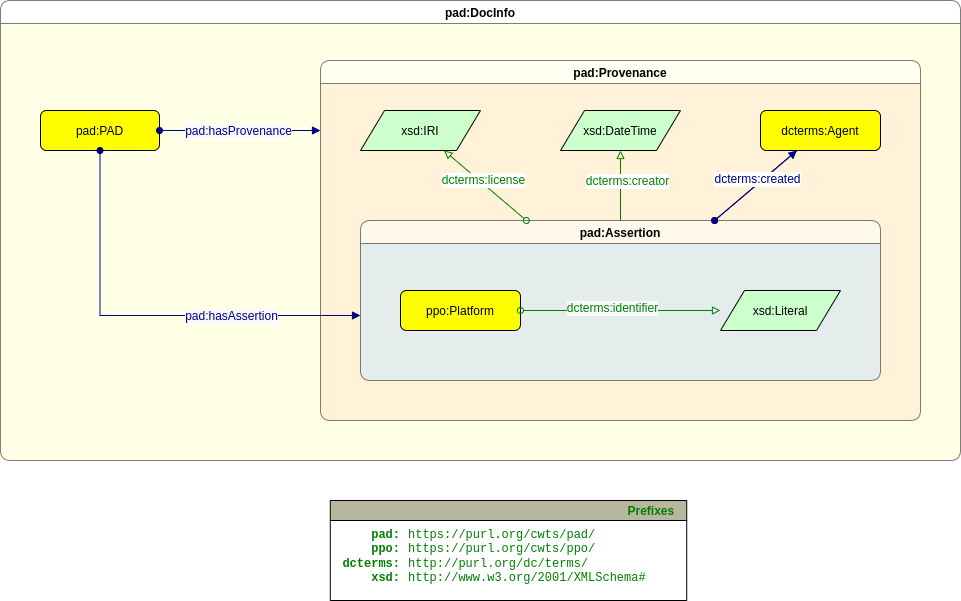

The diagram above was exported from draw.io. Its source (the exported page's mxGraphModel, read from the mxfile embedded in the PNG):
<mxGraphModel dx="2574" dy="898" grid="1" gridSize="10" guides="1" tooltips="1" connect="1" arrows="1" fold="1" page="0" pageScale="1" pageWidth="827" pageHeight="1169" math="0" shadow="0">
  <root>
    <mxCell id="0" />
    <mxCell id="1" parent="0" />
    <mxCell id="wiiBV4j6o2-u9heiSNuH-1" value="pad:DocInfo" style="swimlane;fontFamily=Helvetica;fontSize=12;rounded=1;gradientColor=none;swimlaneFillColor=#FFFFCC;opacity=50;" parent="1" vertex="1">
      <mxGeometry x="-440" y="20" width="960" height="460" as="geometry">
        <mxRectangle y="60" width="110" height="30" as="alternateBounds" />
      </mxGeometry>
    </mxCell>
    <mxCell id="wiiBV4j6o2-u9heiSNuH-2" value="pad:PAD" style="graphMlID=n4;shape=rect;rounded=1;arcsize=30;fillColor=#ffff00;strokeColor=#000000;strokeWidth=1.0;fontSize=12;fontFamily=Helvetica;horizontal=1;verticalAlign=middle;" parent="wiiBV4j6o2-u9heiSNuH-1" vertex="1">
      <mxGeometry x="40" y="110" width="119" height="40" as="geometry" />
    </mxCell>
    <mxCell id="wiiBV4j6o2-u9heiSNuH-3" value="" style="graphMlID=e0;rounded=0;endArrow=block;strokeColor=#000080;strokeWidth=1.0;startArrow=oval;startFill=1;endFill=1;fontSize=12;fontFamily=Helvetica;horizontal=1;verticalAlign=middle;edgeStyle=orthogonalEdgeStyle;" parent="wiiBV4j6o2-u9heiSNuH-1" source="wiiBV4j6o2-u9heiSNuH-2" target="wiiBV4j6o2-u9heiSNuH-5" edge="1">
      <mxGeometry relative="1" as="geometry">
        <mxPoint x="409" y="490" as="sourcePoint" />
        <mxPoint x="280" y="97" as="targetPoint" />
        <Array as="points">
          <mxPoint x="260" y="130" />
          <mxPoint x="260" y="130" />
        </Array>
      </mxGeometry>
    </mxCell>
    <mxCell id="wiiBV4j6o2-u9heiSNuH-4" value="&lt;span style=&quot;color: rgb(0, 0, 128); font-size: 12px; background-color: rgb(248, 249, 250);&quot;&gt;pad:hasProvenance&lt;/span&gt;" style="text;html=1;align=center;verticalAlign=middle;resizable=0;points=[];labelBackgroundColor=#ffffff;fontSize=12;fontFamily=Helvetica;horizontal=1;" parent="wiiBV4j6o2-u9heiSNuH-3" vertex="1" connectable="0">
      <mxGeometry x="-0.0174" y="2" relative="1" as="geometry">
        <mxPoint x="-1" y="2" as="offset" />
      </mxGeometry>
    </mxCell>
    <mxCell id="wiiBV4j6o2-u9heiSNuH-5" value="pad:Provenance" style="swimlane;fontFamily=Helvetica;fontSize=12;rounded=1;gradientColor=none;swimlaneFillColor=#FFE6CC;opacity=50;" parent="wiiBV4j6o2-u9heiSNuH-1" vertex="1">
      <mxGeometry x="320" y="60" width="600" height="360" as="geometry">
        <mxRectangle y="60" width="110" height="30" as="alternateBounds" />
      </mxGeometry>
    </mxCell>
    <mxCell id="wiiBV4j6o2-u9heiSNuH-6" value="xsd:DateTime" style="graphMlID=n6;shape=parallelogram;fillColor=#ccffcc;strokeColor=#000000;strokeWidth=1.0;fontSize=12;fontFamily=Helvetica;horizontal=1;verticalAlign=middle;" parent="wiiBV4j6o2-u9heiSNuH-5" vertex="1">
      <mxGeometry x="240" y="50" width="120" height="40" as="geometry" />
    </mxCell>
    <mxCell id="wiiBV4j6o2-u9heiSNuH-7" value="xsd:IRI" style="graphMlID=n6;shape=parallelogram;fillColor=#ccffcc;strokeColor=#000000;strokeWidth=1.0;fontSize=12;fontFamily=Helvetica;horizontal=1;verticalAlign=middle;" parent="wiiBV4j6o2-u9heiSNuH-5" vertex="1">
      <mxGeometry x="40" y="50" width="120" height="40" as="geometry" />
    </mxCell>
    <mxCell id="wiiBV4j6o2-u9heiSNuH-8" value="pad:Assertion" style="swimlane;fontFamily=Helvetica;fontSize=12;rounded=1;gradientColor=none;swimlaneFillColor=#CCE5FF;opacity=50;" parent="wiiBV4j6o2-u9heiSNuH-5" vertex="1">
      <mxGeometry x="40" y="160" width="520" height="160" as="geometry">
        <mxRectangle x="80" y="180" width="110" height="30" as="alternateBounds" />
      </mxGeometry>
    </mxCell>
    <mxCell id="wiiBV4j6o2-u9heiSNuH-9" value="ppo:Platform" style="graphMlID=n4;shape=rect;rounded=1;arcsize=30;fillColor=#ffff00;strokeColor=#000000;strokeWidth=1.0;fontFamily=Helvetica;fontSize=12;" parent="wiiBV4j6o2-u9heiSNuH-8" vertex="1">
      <mxGeometry x="40" y="70" width="120" height="40" as="geometry" />
    </mxCell>
    <mxCell id="wiiBV4j6o2-u9heiSNuH-10" value="xsd:Literal" style="graphMlID=n6;shape=parallelogram;fillColor=#ccffcc;strokeColor=#000000;strokeWidth=1.0;fontFamily=Helvetica;fontSize=12;" parent="wiiBV4j6o2-u9heiSNuH-8" vertex="1">
      <mxGeometry x="360" y="70" width="120" height="40" as="geometry" />
    </mxCell>
    <mxCell id="wiiBV4j6o2-u9heiSNuH-11" value="" style="graphMlID=e2;rounded=0;endArrow=block;strokeColor=#008000;strokeWidth=1.0;startArrow=oval;startFill=0;endFill=0;fontFamily=Helvetica;fontSize=12;fontColor=#97D077;" parent="wiiBV4j6o2-u9heiSNuH-8" source="wiiBV4j6o2-u9heiSNuH-9" target="wiiBV4j6o2-u9heiSNuH-10" edge="1">
      <mxGeometry relative="1" as="geometry">
        <mxPoint x="210" y="330" as="sourcePoint" />
        <mxPoint x="486.8107910156248" y="330.18034262995354" as="targetPoint" />
      </mxGeometry>
    </mxCell>
    <mxCell id="wiiBV4j6o2-u9heiSNuH-12" value="&lt;span style=&quot;color: rgb(0, 128, 0); font-size: 12px; background-color: rgb(248, 249, 250);&quot;&gt;dcterms:identifier&lt;/span&gt;" style="text;html=1;align=center;verticalAlign=middle;resizable=0;points=[];labelBackgroundColor=#ffffff;fontFamily=Helvetica;fontSize=12;fontColor=#97D077;" parent="wiiBV4j6o2-u9heiSNuH-11" vertex="1" connectable="0">
      <mxGeometry x="-0.0896" y="3" relative="1" as="geometry">
        <mxPoint as="offset" />
      </mxGeometry>
    </mxCell>
    <mxCell id="wiiBV4j6o2-u9heiSNuH-13" value="" style="graphMlID=e2;rounded=0;endArrow=block;strokeColor=#008000;strokeWidth=1.0;startArrow=oval;startFill=0;endFill=0;fontFamily=Helvetica;fontSize=12;" parent="wiiBV4j6o2-u9heiSNuH-5" source="wiiBV4j6o2-u9heiSNuH-8" target="wiiBV4j6o2-u9heiSNuH-7" edge="1">
      <mxGeometry relative="1" as="geometry">
        <mxPoint x="280" y="380" as="sourcePoint" />
        <mxPoint x="697.8107910156248" y="110.18034262995354" as="targetPoint" />
      </mxGeometry>
    </mxCell>
    <mxCell id="wiiBV4j6o2-u9heiSNuH-14" value="&lt;font color=&quot;#008000&quot; style=&quot;font-size: 12px;&quot;&gt;&lt;span style=&quot;font-size: 12px;&quot;&gt;dcterms:license&lt;/span&gt;&lt;/font&gt;" style="text;html=1;align=center;verticalAlign=middle;resizable=0;points=[];labelBackgroundColor=default;fontFamily=Helvetica;fontSize=12;" parent="wiiBV4j6o2-u9heiSNuH-13" vertex="1" connectable="0">
      <mxGeometry x="-0.0896" y="3" relative="1" as="geometry">
        <mxPoint x="-4" y="-11" as="offset" />
      </mxGeometry>
    </mxCell>
    <mxCell id="wiiBV4j6o2-u9heiSNuH-15" value="" style="graphMlID=e2;rounded=0;endArrow=block;strokeColor=#008000;strokeWidth=1.0;startArrow=none;startFill=0;endFill=0;fontFamily=Helvetica;fontSize=12;" parent="wiiBV4j6o2-u9heiSNuH-5" source="wiiBV4j6o2-u9heiSNuH-8" target="wiiBV4j6o2-u9heiSNuH-6" edge="1">
      <mxGeometry relative="1" as="geometry">
        <mxPoint x="240" y="310" as="sourcePoint" />
        <mxPoint x="516.8107910156248" y="310.18034262995354" as="targetPoint" />
      </mxGeometry>
    </mxCell>
    <mxCell id="wiiBV4j6o2-u9heiSNuH-16" value="dcterms:Agent" style="graphMlID=n4;shape=rect;rounded=1;arcsize=30;fillColor=#ffff00;strokeColor=#000000;strokeWidth=1.0;fontSize=12;fontFamily=Helvetica;horizontal=1;verticalAlign=middle;" parent="wiiBV4j6o2-u9heiSNuH-5" vertex="1">
      <mxGeometry x="440" y="50" width="120" height="40" as="geometry" />
    </mxCell>
    <mxCell id="wiiBV4j6o2-u9heiSNuH-17" value="" style="graphMlID=e0;rounded=0;endArrow=block;strokeColor=#000080;strokeWidth=1.0;startArrow=oval;startFill=1;endFill=1;fontSize=12;fontFamily=Helvetica;horizontal=1;verticalAlign=middle;" parent="wiiBV4j6o2-u9heiSNuH-5" source="wiiBV4j6o2-u9heiSNuH-8" target="wiiBV4j6o2-u9heiSNuH-16" edge="1">
      <mxGeometry relative="1" as="geometry">
        <mxPoint x="180" y="174.66666666666674" as="sourcePoint" />
        <mxPoint x="511" y="308" as="targetPoint" />
      </mxGeometry>
    </mxCell>
    <mxCell id="wiiBV4j6o2-u9heiSNuH-18" value="&lt;font style=&quot;font-size: 12px;&quot;&gt;dcterms:creator&lt;/font&gt;" style="text;html=1;align=center;verticalAlign=middle;resizable=0;points=[];labelBackgroundColor=default;fontSize=12;fontFamily=Helvetica;horizontal=1;fontColor=#008000;" parent="wiiBV4j6o2-u9heiSNuH-17" vertex="1" connectable="0">
      <mxGeometry x="-0.0174" y="2" relative="1" as="geometry">
        <mxPoint x="-127" y="-4" as="offset" />
      </mxGeometry>
    </mxCell>
    <mxCell id="wiiBV4j6o2-u9heiSNuH-19" value="" style="graphMlID=e2;endArrow=none;strokeColor=#000080;strokeWidth=1.0;startArrow=oval;startFill=0;endFill=0;fontFamily=Helvetica;fontSize=12;rounded=0;" parent="wiiBV4j6o2-u9heiSNuH-5" source="wiiBV4j6o2-u9heiSNuH-8" target="wiiBV4j6o2-u9heiSNuH-16" edge="1">
      <mxGeometry relative="1" as="geometry">
        <mxPoint x="80" y="425" as="sourcePoint" />
        <mxPoint x="-120" y="80" as="targetPoint" />
      </mxGeometry>
    </mxCell>
    <mxCell id="wiiBV4j6o2-u9heiSNuH-20" value="&lt;font style=&quot;font-size: 12px;&quot;&gt;&lt;span style=&quot;font-size: 12px;&quot;&gt;dcterms:created&lt;/span&gt;&lt;/font&gt;" style="text;html=1;align=center;verticalAlign=middle;resizable=0;points=[];labelBackgroundColor=default;fontFamily=Helvetica;fontSize=12;fontColor=#000080;" parent="wiiBV4j6o2-u9heiSNuH-19" vertex="1" connectable="0">
      <mxGeometry x="-0.0896" y="3" relative="1" as="geometry">
        <mxPoint x="7" y="-7" as="offset" />
      </mxGeometry>
    </mxCell>
    <mxCell id="wiiBV4j6o2-u9heiSNuH-21" value="" style="graphMlID=e0;rounded=0;endArrow=block;strokeColor=#000080;strokeWidth=1.0;startArrow=oval;startFill=1;endFill=1;fontSize=12;fontFamily=Helvetica;horizontal=1;verticalAlign=middle;edgeStyle=orthogonalEdgeStyle;" parent="wiiBV4j6o2-u9heiSNuH-1" source="wiiBV4j6o2-u9heiSNuH-2" target="wiiBV4j6o2-u9heiSNuH-8" edge="1">
      <mxGeometry relative="1" as="geometry">
        <mxPoint x="129" y="370" as="sourcePoint" />
        <mxPoint x="320" y="480" as="targetPoint" />
        <Array as="points">
          <mxPoint x="100" y="315" />
        </Array>
      </mxGeometry>
    </mxCell>
    <mxCell id="wiiBV4j6o2-u9heiSNuH-22" value="&lt;span style=&quot;color: rgb(0, 0, 128); font-size: 12px; background-color: rgb(248, 249, 250);&quot;&gt;pad:hasAssertion&lt;/span&gt;" style="text;html=1;align=center;verticalAlign=middle;resizable=0;points=[];labelBackgroundColor=#ffffff;fontSize=12;fontFamily=Helvetica;horizontal=1;" parent="wiiBV4j6o2-u9heiSNuH-21" vertex="1" connectable="0">
      <mxGeometry x="-0.0174" y="2" relative="1" as="geometry">
        <mxPoint x="87" y="2" as="offset" />
      </mxGeometry>
    </mxCell>
    <mxCell id="wiiBV4j6o2-u9heiSNuH-23" value="Prefixes" style="graphMlID=n0;shape=swimlane;startSize=20;fillColor=#b7b69e;strokeColor=#000000;strokeWidth=1.0;align=right;spacingRight=10;fontStyle=1;fontFamily=Helvetica;fontSize=12;fontColor=#008000;swimlaneFillColor=default;" parent="1" vertex="1">
      <mxGeometry x="-110.21" y="520" width="356.41645243734973" height="100" as="geometry" />
    </mxCell>
    <mxCell id="wiiBV4j6o2-u9heiSNuH-24" value="&lt;b style=&quot;font-size: 12px;&quot;&gt;pad:&lt;br style=&quot;font-size: 12px;&quot;&gt;ppo:&lt;br style=&quot;font-size: 12px;&quot;&gt;dcterms:&lt;br style=&quot;font-size: 12px;&quot;&gt;xsd:&lt;/b&gt;" style="text;html=1;align=right;verticalAlign=middle;resizable=0;points=[];autosize=1;fontFamily=Courier New;fontSize=12;fontColor=#008000;swimlaneFillColor=default;" parent="wiiBV4j6o2-u9heiSNuH-23" vertex="1">
      <mxGeometry x="-8.583547562650267" y="21.09953721049043" width="80" height="70" as="geometry" />
    </mxCell>
    <mxCell id="wiiBV4j6o2-u9heiSNuH-25" value="https://purl.org/cwts/pad/&lt;br style=&quot;font-size: 12px;&quot;&gt;https://purl.org/cwts/ppo/&lt;br style=&quot;font-size: 12px;&quot;&gt;http://purl.org/dc/terms/&lt;br style=&quot;font-size: 12px;&quot;&gt;http://www.w3.org/2001/XMLSchema#" style="text;html=1;align=left;verticalAlign=middle;resizable=0;points=[];autosize=1;fontFamily=Courier New;fontSize=12;fontColor=#008000;fillColor=none;swimlaneFillColor=default;" parent="wiiBV4j6o2-u9heiSNuH-23" vertex="1">
      <mxGeometry x="76.41645243734973" y="21.09953721049043" width="260" height="70" as="geometry" />
    </mxCell>
  </root>
</mxGraphModel>